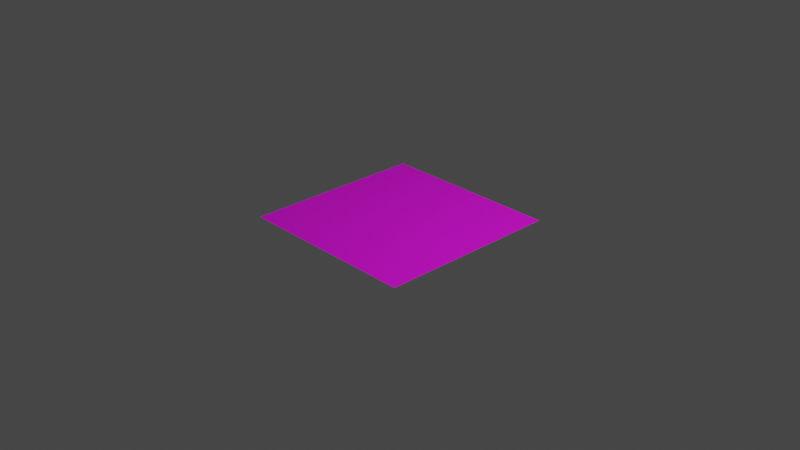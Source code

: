 # Source: grass.blend  (saved by Blender 3.2.14; exported with 4.5.12 LTS)
import bpy
from mathutils import Matrix  # noqa: F401  (used for matrix-valued properties, if any)

bpy.ops.wm.read_factory_settings(use_empty=True)
scene = bpy.context.scene
scene.name = 'Scene'

# ---- collections
col_collection = bpy.data.collections.new('Collection'); scene.collection.children.link(col_collection)

# ---- images (referenced by path relative to the original .blend; pixels are not part of the script)
import os
ASSET_DIR = os.environ.get("B2B_ASSET_DIR", "")  # directory of the original .blend (textures are referenced by path, not embedded)
HERE = os.path.dirname(os.path.abspath(__file__))  # packed textures are extracted next to this script under _unpacked/

def load_image(name, relpath, width, height, colorspace="sRGB"):
    """Load a texture the original file referenced (path relative to the .blend, or extracted next to this script)."""
    p = next((c for c in (os.path.join(HERE, relpath), os.path.join(ASSET_DIR, relpath)) if relpath and os.path.exists(c)), "")
    if p:
        img = bpy.data.images.load(p, check_existing=True)
        img.name = name
    else:  # same state as the original file: an image datablock whose file is absent (Cycles renders it pink)
        img = bpy.data.images.new(name, width, height)
        img.source = "FILE"
        img.filepath = "//" + (relpath or name)
    img.colorspace_settings.name = colorspace
    return img
img_grass_webp = load_image('grass.webp', 'grass.webp', 1024, 1024, 'sRGB')

# ---- materials (node trees are filled in below, after node groups)
mat_material_002 = bpy.data.materials.new('Material.002')
mat_material_002.use_transparent_shadow = False

# ---- material node trees
mat_material_002.use_nodes = True; mat_material_002.node_tree.nodes.clear()
_N = mat_material_002.node_tree.nodes; _L = mat_material_002.node_tree.links
n0 = _N.new('ShaderNodeBsdfPrincipled'); n0.name = 'Principled BSDF'; n0.location = (10, 300)
n0.distribution = 'GGX'
n0.subsurface_method = 'RANDOM_WALK_SKIN'
n0.inputs[3].default_value = 1.45
n0.inputs[27].default_value = (0.0, 0.0, 0.0, 1.0)
n0.inputs[28].default_value = 1.0
n1 = _N.new('ShaderNodeOutputMaterial'); n1.name = 'Material Output'; n1.location = (300, 300)
n2 = _N.new('ShaderNodeTexImage'); n2.name = 'Image Texture'; n2.location = (-190, 280)
n2.image = img_grass_webp
_L.new(n0.outputs[0], n1.inputs[0])
_L.new(n2.outputs[0], n0.inputs[0])
n1.is_active_output = True

# ---- world
world_world = bpy.data.worlds.new('World'); scene.world = world_world
world_world.use_nodes = True; world_world.node_tree.nodes.clear()
_N = world_world.node_tree.nodes; _L = world_world.node_tree.links
n0 = _N.new('ShaderNodeOutputWorld'); n0.name = 'World Output'; n0.location = (300, 300)
n1 = _N.new('ShaderNodeBackground'); n1.name = 'Background'; n1.location = (10, 300)
n1.inputs[0].default_value = (0.05088, 0.05088, 0.05088, 1.0)
_L.new(n1.outputs[0], n0.inputs[0])
n0.is_active_output = True
world_world.color = (0.05088, 0.05088, 0.05088)
world_world.use_sun_shadow = False
world_world.sun_shadow_jitter_overblur = 0.0

# ---- cameras
cam_camera = bpy.data.cameras.new('Camera')
cam_camera.clip_end = 100.0
cam_camera.ortho_scale = 7.314

# ---- lights
light_light = bpy.data.lights.new('Light', 'POINT')
light_light.transmission_factor = 0.0
light_light.energy = 1000.0
light_light.shadow_soft_size = 0.1
light_light.shadow_maximum_resolution = 0.006
light_light.use_absolute_resolution = True

# ---- meshes
me_plane = bpy.data.meshes.new('Plane')
me_plane.from_pydata([(-1.0, -1.0, 0.0), (1.0, -1.0, 0.0), (-1.0, 1.0, 0.0), (1.0, 1.0, 0.0)], [], [(0, 1, 3, 2)])
_uv = me_plane.uv_layers.new(name='UVMap')
_uv.uv.foreach_set('vector', [0.0, 0.0, 1.0, 0.0, 1.0, 1.0, 0.0, 1.0])
me_plane.materials.append(mat_material_002)
me_plane.update()

# ---- objects
ob_light = bpy.data.objects.new('Light', light_light)
ob_camera = bpy.data.objects.new('Camera', cam_camera)
ob_plane = bpy.data.objects.new('Plane', me_plane)

# ---- transforms, parenting, visibility, modifiers, constraints
ob_light.location = (4.076, 1.005, 5.904)
ob_light.rotation_euler = (0.6503, 0.05522, 1.866)
ob_light.lock_rotations_4d = False
ob_light.empty_display_type = 'ARROWS'
ob_light.color = (0.0, 0.0, 0.0, 0.0)
ob_light.lineart.crease_threshold = 0.0
ob_camera.location = (7.359, -6.926, 4.958)
ob_camera.rotation_euler = (1.109, 0.0, 0.8149)
ob_camera.lock_rotations_4d = False
ob_camera.empty_display_type = 'ARROWS'
ob_camera.color = (0.0, 0.0, 0.0, 0.0)
ob_camera.display_type = 'WIRE'
ob_camera.lineart.crease_threshold = 0.0
ob_plane.location = (0.0, 0.0, 0.0)
_m = ob_plane.modifiers.new('ParticleSystem', 'PARTICLE_SYSTEM')

# ---- collection membership
col_collection.objects.link(ob_light)
col_collection.objects.link(ob_camera)
col_collection.objects.link(ob_plane)

# ---- scene / render settings (as saved in the file)
scene.camera = ob_camera
scene.frame_start = 1; scene.frame_end = 250; scene.frame_set(1)
scene.render.engine = 'BLENDER_EEVEE_NEXT'
scene.cycles.sampling_pattern = 'TABULATED_SOBOL'
scene.cycles.use_light_tree = False
scene.view_settings.view_transform = 'Filmic'
bpy.context.view_layer.update()
